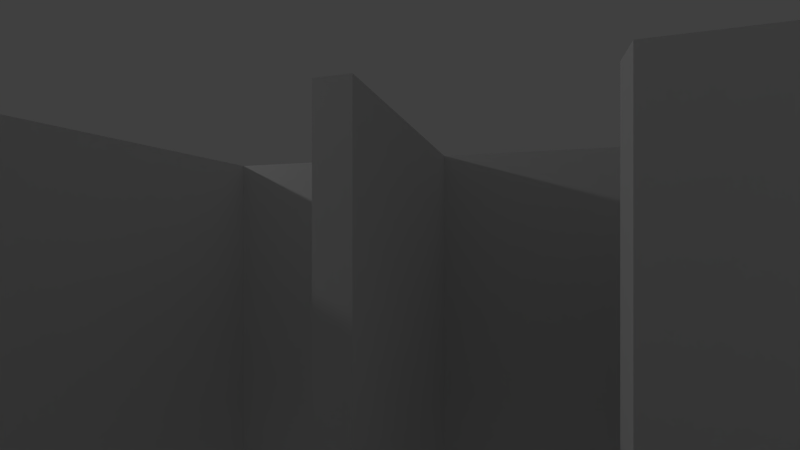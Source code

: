 # Source: room.blend  (saved by Blender 2.65.0; exported with 4.5.12 LTS)
import bpy
from mathutils import Matrix  # noqa: F401  (used for matrix-valued properties, if any)

bpy.ops.wm.read_factory_settings(use_empty=True)
scene = bpy.context.scene
scene.name = 'Scene'

# ---- collections
col_collection_1 = bpy.data.collections.new('Collection 1'); scene.collection.children.link(col_collection_1)
col_cargroup = bpy.data.collections.new('CarGroup')  # instanced only; not linked into the scene

# ---- materials (node trees are filled in below, after node groups)
mat_wall = bpy.data.materials.new('Wall')
mat_wall.alpha_threshold = 0.0
mat_wall.use_transparent_shadow = False
mat_wall.roughness = 0.5
mat_wall.line_color = (0.0, 0.0, 0.0, 1.0)
mat_dirt = bpy.data.materials.new('Dirt')
mat_dirt.alpha_threshold = 0.0
mat_dirt.use_transparent_shadow = False
mat_dirt.diffuse_color = (0.8, 0.09473, 0.07435, 1.0)
mat_dirt.roughness = 0.5
mat_dirt.line_color = (0.0, 0.0, 0.0, 1.0)

# ---- material node trees

# ---- world
world_world = bpy.data.worlds.new('World'); scene.world = world_world
world_world.color = (0.05088, 0.05088, 0.05088)
world_world.use_sun_shadow = False
world_world.sun_shadow_jitter_overblur = 0.0
world_world.cycles.sampling_method = 'MANUAL'
world_world.cycles.sample_map_resolution = 256

# ---- cameras
cam_camera_005 = bpy.data.cameras.new('Camera.005')
cam_camera_005.clip_end = 100.0
cam_camera_005.lens = 35.0
cam_camera_005.sensor_width = 32.0
cam_camera_005.sensor_height = 18.0
cam_camera_005.dof.focus_distance = 0.0
cam_camera_005.dof.aperture_fstop = 128.0
cam_camera_004 = bpy.data.cameras.new('Camera.004')
cam_camera_004.clip_end = 100.0
cam_camera_004.lens = 18.0
cam_camera_004.sensor_width = 32.0
cam_camera_004.sensor_height = 18.0
cam_camera_004.dof.focus_distance = 0.0
cam_camera_004.dof.aperture_fstop = 128.0
cam_camera_003 = bpy.data.cameras.new('Camera.003')
cam_camera_003.clip_end = 100.0
cam_camera_003.lens = 16.0
cam_camera_003.sensor_width = 32.0
cam_camera_003.sensor_height = 18.0
cam_camera_003.dof.focus_distance = 0.0
cam_camera_003.dof.aperture_fstop = 128.0
cam_camera_002 = bpy.data.cameras.new('Camera.002')
cam_camera_002.clip_end = 100.0
cam_camera_002.lens = 16.0
cam_camera_002.sensor_width = 32.0
cam_camera_002.sensor_height = 18.0
cam_camera_002.dof.focus_distance = 0.0
cam_camera_002.dof.aperture_fstop = 128.0
cam_camera_001 = bpy.data.cameras.new('Camera.001')
cam_camera_001.clip_end = 100.0
cam_camera_001.lens = 18.0
cam_camera_001.sensor_width = 32.0
cam_camera_001.sensor_height = 18.0
cam_camera_001.dof.focus_distance = 0.0
cam_camera_001.dof.aperture_fstop = 128.0
cam_camera = bpy.data.cameras.new('Camera')
cam_camera.clip_end = 100.0
cam_camera.lens = 16.0
cam_camera.sensor_width = 32.0
cam_camera.sensor_height = 18.0
cam_camera.ortho_scale = 7.314
cam_camera.dof.focus_distance = 0.0
cam_camera.dof.aperture_fstop = 128.0

# ---- lights
light_lamp = bpy.data.lights.new('Lamp', 'POINT')
light_lamp.transmission_factor = 0.0
light_lamp.cutoff_distance = 30.0
light_lamp.energy = 100.0
light_lamp.shadow_buffer_clip_start = 1.001
light_lamp.shadow_soft_size = 0.1
light_lamp.shadow_maximum_resolution = 0.006
light_lamp.use_absolute_resolution = True
light_lamp.cycles.use_multiple_importance_sampling = False

# ---- meshes
me_collision = bpy.data.meshes.new('Collision')
me_collision.from_pydata([(13.1, 1.2, 0.0), (11.0, 1.2, 0.0), (13.1, 1.3, 0.0), (11.0, 1.3, 0.0), (0.5, -9.0, 0.0), (-0.5, -9.0, 0.0), (0.5, 6.5, 0.0), (-0.5, 6.5, 0.0), (1.4, -10.0, 0.0), (-0.5, -10.0, 0.0), (1.4, -9.0, 0.0), (-0.5, -9.0, 0.0), (8.0, -10.0, 0.0), (3.0, -10.0, 0.0), (8.0, -9.0, 0.0), (3.0, -9.0, 0.0), (19.0, -10.0, 0.0), (17.0, -10.0, 0.0), (19.0, -9.0, 0.0), (17.0, -9.0, 0.0), (19.0, -9.0, 0.0), (18.0, -9.0, 0.0), (19.0, 9.0, 0.0), (18.0, 9.0, 0.0), (18.0, -1.3, 0.0), (14.8, -1.3, 0.0), (18.0, -0.8, 0.0), (14.8, -0.8, 0.0), (15.2, -0.8, 0.0), (14.8, -0.8, 0.0), (15.2, 1.8, 0.0), (14.8, 1.8, 0.0), (15.9, 1.4, 0.0), (15.2, 1.4, 0.0), (15.9, 1.6, 0.0), (15.2, 1.6, 0.0), (18.0, 1.4, 0.0), (17.0, 1.4, 0.0), (18.0, 1.6, 0.0), (17.0, 1.6, 0.0), (15.2, 3.0, 0.0), (14.8, 3.0, 0.0), (15.2, 7.0, 0.0), (14.8, 7.0, 0.0), (18.0, 4.1, 0.0), (16.5, 4.1, 0.0), (18.0, 4.3, 0.0), (16.5, 4.3, 0.0), (16.8, 4.3, 0.0), (16.6, 4.3, 0.0), (16.8, 6.6, 0.0), (16.6, 6.6, 0.0), (17.0, 6.6, 0.0), (15.2, 6.6, 0.0), (17.0, 7.0, 0.0), (15.2, 7.0, 0.0), (10.0, -1.0, 0.0), (9.0, -1.0, 0.0), (10.0, 3.3, 0.0), (9.0, 3.3, 0.0), (13.1, -0.1, 0.0), (10.0, -0.1, 0.0), (13.1, 0.1, 0.0), (10.0, 0.1, 0.0), (11.1, 1.3, 0.0), (11.0, 1.3, 0.0), (11.1, 2.8, 0.0), (11.0, 2.8, 0.0), (11.1, 2.8, 0.0), (10.0, 2.8, 0.0), (11.1, 2.9, 0.0), (10.0, 2.9, 0.0), (5.3, -2.8, 0.0), (0.5, -2.8, 0.0), (5.3, -2.6, 0.0), (0.5, -2.6, 0.0), (5.3, -2.6, 0.0), (5.1, -2.6, 0.0), (5.3, 1.1, 0.0), (5.1, 1.1, 0.0), (5.1, 0.9, 0.0), (4.5, 0.9, 0.0), (5.1, 1.1, 0.0), (4.5, 1.1, 0.0), (4.5, 0.9, 0.0), (4.1, 0.9, 0.0), (4.5, 1.5, 0.0), (4.1, 1.5, 0.0), (4.5, 1.5, 0.0), (4.3, 1.5, 0.0), (4.5, 5.2, 0.0), (4.3, 5.2, 0.0), (5.3, 5.0, 0.0), (4.5, 5.0, 0.0), (5.3, 5.2, 0.0), (4.5, 5.2, 0.0), (5.3, 5.2, 0.0), (5.1, 5.2, 0.0), (5.3, 5.4, 0.0), (5.1, 5.4, 0.0), (5.3, 6.5, 0.0), (5.1, 6.5, 0.0), (5.3, 6.8, 0.0), (5.1, 6.8, 0.0), (3.0, -2.6, 0.0), (2.8, -2.6, 0.0), (3.0, -0.4, 0.0), (2.8, -0.4, 0.0), (3.0, 1.3, 0.0), (0.5, 1.3, 0.0), (3.0, 1.5, 0.0), (0.5, 1.5, 0.0), (1.7, -0.6, 0.0), (0.5, -0.6, 0.0), (1.7, -0.4, 0.0), (0.5, -0.4, 0.0), (1.2, 6.5, 0.0), (-0.5, 6.5, 0.0), (1.2, 8.0, 0.0), (-0.5, 8.0, 0.0), (15.0, -10.0, 0.0), (10.0, -10.0, 0.0), (15.0, -9.0, 0.0), (10.0, -9.0, 0.0)], [], [(2, 3, 1, 0), (6, 7, 5, 4), (118, 119, 117, 116), (10, 11, 9, 8), (14, 15, 13, 12), (122, 123, 121, 120), (18, 19, 17, 16), (22, 23, 21, 20), (26, 27, 25, 24), (30, 31, 29, 28), (34, 35, 33, 32), (38, 39, 37, 36), (50, 51, 49, 48), (46, 47, 45, 44), (54, 55, 53, 52), (42, 43, 41, 40), (62, 63, 61, 60), (66, 67, 65, 64), (70, 71, 69, 68), (58, 59, 57, 56), (78, 79, 77, 76), (74, 75, 73, 72), (106, 107, 105, 104), (82, 83, 81, 80), (86, 87, 85, 84), (90, 91, 89, 88), (94, 95, 93, 92), (98, 99, 97, 96), (102, 103, 101, 100), (110, 111, 109, 108), (114, 115, 113, 112)])
me_collision.materials.append(mat_wall)
me_collision.use_remesh_preserve_volume = False
me_collision.use_remesh_preserve_attributes = False
me_collision.use_mirror_vertex_groups = False
me_collision.update()
me_plane_007 = bpy.data.meshes.new('Plane.007')
me_plane_007.from_pydata([(1.0, -1.0, 0.0), (-1.0, -1.0, 0.0), (1.0, 1.0, 0.0), (-1.0, 1.0, 0.0)], [], [(1, 0, 2, 3)])
_uv = me_plane_007.uv_layers.new(name='UV coord')
_uv.uv.foreach_set('vector', [9.998e-05, 0.0001001, 0.9999, 9.998e-05, 0.9999, 0.9999, 0.0001, 0.9999])
me_plane_007.materials.append(mat_dirt)
me_plane_007.use_remesh_preserve_volume = False
me_plane_007.use_remesh_preserve_attributes = False
me_plane_007.use_mirror_vertex_groups = False
me_plane_007.update()
me_plane_006 = bpy.data.meshes.new('Plane.006')
me_plane_006.from_pydata([(1.0, -1.0, 0.0), (-1.0, -1.0, 0.0), (1.0, 1.0, 0.0), (-1.0, 1.0, 0.0)], [], [(1, 0, 2, 3)])
_uv = me_plane_006.uv_layers.new(name='UVMap')
_uv.uv.foreach_set('vector', [9.998e-05, 0.0001001, 0.9999, 9.998e-05, 0.9999, 0.9999, 0.0001, 0.9999])
me_plane_006.materials.append(mat_dirt)
me_plane_006.use_remesh_preserve_volume = False
me_plane_006.use_remesh_preserve_attributes = False
me_plane_006.use_mirror_vertex_groups = False
me_plane_006.update()
me_plane_005 = bpy.data.meshes.new('Plane.005')
me_plane_005.from_pydata([(1.0, -1.0, 0.0), (-1.0, -1.0, 0.0), (1.0, 1.0, 0.0), (-1.0, 1.0, 0.0)], [], [(1, 0, 2, 3)])
_uv = me_plane_005.uv_layers.new(name='UVMap')
_uv.uv.foreach_set('vector', [9.998e-05, 0.0001001, 0.9999, 9.998e-05, 0.9999, 0.9999, 0.0001, 0.9999])
me_plane_005.materials.append(mat_dirt)
me_plane_005.use_remesh_preserve_volume = False
me_plane_005.use_remesh_preserve_attributes = False
me_plane_005.use_mirror_vertex_groups = False
me_plane_005.update()
me_walls = bpy.data.meshes.new('Walls')
me_walls.from_pydata([(0.5, -9.0, 0.0), (-0.5, -9.0, 0.0), (0.5, 6.5, 0.0), (-0.5, 6.5, 0.0), (1.4, -10.0, 0.0), (-0.5, -10.0, 0.0), (1.4, -9.0, 0.0), (8.0, -10.0, 0.0), (3.0, -10.0, 0.0), (8.0, -9.0, 0.0), (3.0, -9.0, 0.0), (15.0, -10.0, 0.0), (10.0, -10.0, 0.0), (15.0, -9.0, 0.0), (10.0, -9.0, 0.0), (19.0, -10.0, 0.0), (17.0, -10.0, 0.0), (19.0, -9.0, 0.0), (17.0, -9.0, 0.0), (18.0, -9.0, 0.0), (19.0, 9.0, 0.0), (18.0, 9.0, 0.0), (18.0, -1.3, 0.0), (14.8, -1.3, 0.0), (18.0, -0.8, 0.0), (14.8, -0.8, 0.0), (15.2, -0.8, 0.0), (15.2, 1.8, 0.0), (14.8, 1.8, 0.0), (15.9, 1.4, 0.0), (15.2, 1.4, 0.0), (15.9, 1.6, 0.0), (15.2, 1.6, 0.0), (18.0, 1.4, 0.0), (17.0, 1.4, 0.0), (18.0, 1.6, 0.0), (17.0, 1.6, 0.0), (15.2, 3.0, 0.0), (14.8, 3.0, 0.0), (15.2, 7.0, 0.0), (14.8, 7.0, 0.0), (18.0, 4.1, 0.0), (16.5, 4.1, 0.0), (18.0, 4.3, 0.0), (16.5, 4.3, 0.0), (16.8, 4.3, 0.0), (16.6, 4.3, 0.0), (16.8, 6.6, 0.0), (16.6, 6.6, 0.0), (17.0, 6.6, 0.0), (15.2, 6.6, 0.0), (17.0, 7.0, 0.0), (10.0, -1.0, 0.0), (9.0, -1.0, 0.0), (10.0, 3.3, 0.0), (9.0, 3.3, 0.0), (13.1, -0.1, 0.0), (10.0, -0.1, 0.0), (13.1, 0.1, 0.0), (10.0, 0.1, 0.0), (11.1, 1.2, 0.0), (11.0, 1.2, 0.0), (11.1, 1.2, 0.0), (11.1, 2.8, 0.0), (11.0, 2.8, 0.0), (10.0, 2.8, 0.0), (11.1, 2.9, 0.0), (10.0, 2.9, 0.0), (5.3, -2.8, 0.0), (0.5, -2.8, 0.0), (5.3, -2.6, 0.0), (0.5, -2.6, 0.0), (5.1, -2.6, 0.0), (5.3, 1.1, 0.0), (5.1, 0.9, 0.0), (4.5, 0.9, 0.0), (5.1, 1.1, 0.0), (4.5, 1.1, 0.0), (4.1, 0.9, 0.0), (4.5, 1.5, 0.0), (4.1, 1.5, 0.0), (4.3, 1.5, 0.0), (4.5, 5.2, 0.0), (4.3, 5.2, 0.0), (5.3, 5.0, 0.0), (4.5, 5.0, 0.0), (5.3, 5.2, 0.0), (5.1, 5.2, 0.0), (5.3, 5.4, 0.0), (5.1, 5.4, 0.0), (5.3, 6.5, 0.0), (5.1, 6.5, 0.0), (5.3, 6.8, 0.0), (5.1, 6.8, 0.0), (3.0, -2.6, 0.0), (2.8, -2.6, 0.0), (3.0, -0.4, 0.0), (2.8, -0.4, 0.0), (3.0, 1.3, 0.0), (0.5, 1.3, 0.0), (3.0, 1.5, 0.0), (0.5, 1.5, 0.0), (1.7, -0.6, 0.0), (0.5, -0.6, 0.0), (1.7, -0.4, 0.0), (0.5, -0.4, 0.0), (1.2, 6.5, 0.0), (1.2, 8.0, 0.0), (-0.5, 8.0, 0.0), (0.5, -9.0, 4.0), (-0.5, -9.0, 4.0), (0.5, 6.5, 4.0), (-0.5, 6.5, 4.0), (1.4, -10.0, 4.0), (-0.5, -10.0, 4.0), (1.4, -9.0, 4.0), (8.0, -10.0, 4.0), (3.0, -10.0, 4.0), (8.0, -9.0, 4.0), (3.0, -9.0, 4.0), (15.0, -10.0, 4.0), (10.0, -10.0, 4.0), (15.0, -9.0, 4.0), (10.0, -9.0, 4.0), (19.0, -10.0, 4.0), (17.0, -10.0, 4.0), (19.0, -9.0, 4.0), (17.0, -9.0, 4.0), (18.0, -9.0, 4.0), (19.0, 9.0, 4.0), (18.0, 9.0, 4.0), (18.0, -1.3, 4.0), (14.8, -1.3, 4.0), (18.0, -0.8, 4.0), (14.8, -0.8, 4.0), (15.2, -0.8, 4.0), (15.2, 1.8, 4.0), (14.8, 1.8, 4.0), (15.9, 1.4, 4.0), (15.2, 1.4, 4.0), (15.9, 1.6, 4.0), (15.2, 1.6, 4.0), (18.0, 1.4, 4.0), (17.0, 1.4, 4.0), (18.0, 1.6, 4.0), (17.0, 1.6, 4.0), (15.2, 3.0, 4.0), (14.8, 3.0, 4.0), (15.2, 7.0, 4.0), (14.8, 7.0, 4.0), (18.0, 4.1, 4.0), (16.5, 4.1, 4.0), (18.0, 4.3, 4.0), (16.5, 4.3, 4.0), (16.8, 4.3, 4.0), (16.6, 4.3, 4.0), (16.8, 6.6, 4.0), (16.6, 6.6, 4.0), (17.0, 6.6, 4.0), (15.2, 6.6, 4.0), (17.0, 7.0, 4.0), (10.0, -1.0, 4.0), (9.0, -1.0, 4.0), (10.0, 3.3, 4.0), (9.0, 3.3, 4.0), (13.1, -0.1, 1.0), (10.0, -0.1, 1.0), (13.1, 0.1, 1.0), (10.0, 0.1, 1.0), (13.1, 1.299, 0.99), (11.0, 1.2, 1.0), (11.1, 1.2, 1.0), (11.1, 2.8, 1.0), (11.0, 2.8, 1.0), (10.0, 2.8, 1.0), (11.1, 2.9, 1.0), (10.0, 2.9, 1.0), (5.3, -2.8, 4.0), (0.5, -2.8, 4.0), (5.3, -2.6, 4.0), (0.5, -2.6, 4.0), (5.1, -2.6, 4.0), (5.3, 1.1, 4.0), (5.1, 0.9, 4.0), (4.5, 0.9, 4.0), (5.1, 1.1, 4.0), (4.5, 1.1, 4.0), (4.1, 0.9, 4.0), (4.5, 1.5, 4.0), (4.1, 1.5, 4.0), (4.3, 1.5, 4.0), (4.5, 5.2, 4.0), (4.3, 5.2, 4.0), (5.3, 5.0, 4.0), (4.5, 5.0, 4.0), (5.3, 5.2, 4.0), (5.1, 5.2, 4.0), (5.3, 5.4, 4.0), (5.1, 5.4, 4.0), (5.3, 6.5, 4.0), (5.1, 6.5, 4.0), (5.3, 6.8, 4.0), (5.1, 6.8, 4.0), (3.0, -2.6, 4.0), (2.8, -2.6, 4.0), (3.0, -0.4, 4.0), (2.8, -0.4, 4.0), (3.0, 1.3, 4.0), (0.5, 1.3, 4.0), (3.0, 1.5, 4.0), (0.5, 1.5, 4.0), (1.7, -0.6, 4.0), (0.5, -0.6, 4.0), (1.7, -0.4, 4.0), (0.5, -0.4, 4.0), (1.2, 6.5, 4.0), (1.2, 8.0, 4.0), (-0.5, 8.0, 4.0), (13.1, 1.2, 0.0), (13.0, 1.2, 0.0), (13.1, 1.3, 0.0), (13.0, 1.3, 0.0), (13.1, 1.2, 0.99), (13.0, 1.2, 0.99), (13.1, 1.3, 0.99), (13.0, 1.3, 0.99), (11.9, 1.225, 0.0), (11.85, 1.225, 0.0), (11.9, 1.275, 0.0), (11.85, 1.275, 0.0), (11.9, 1.225, 0.99), (11.85, 1.225, 0.99), (11.9, 1.275, 0.99), (11.85, 1.275, 0.99), (12.2, 1.225, 0.0), (12.15, 1.225, 0.0), (12.2, 1.275, 0.0), (12.15, 1.275, 0.0), (12.2, 1.225, 0.99), (12.15, 1.225, 0.99), (12.2, 1.275, 0.99), (12.15, 1.275, 0.99), (12.5, 1.225, 0.0), (12.45, 1.225, 0.0), (12.5, 1.275, 0.0), (12.45, 1.275, 0.0), (12.5, 1.225, 0.99), (12.45, 1.225, 0.99), (12.5, 1.275, 0.99), (12.45, 1.275, 0.99), (12.8, 1.225, 0.0), (12.75, 1.225, 0.0), (12.8, 1.275, 0.0), (12.75, 1.275, 0.0), (12.8, 1.225, 0.99), (12.75, 1.225, 0.99), (12.8, 1.275, 0.99), (12.75, 1.275, 0.99), (11.6, 1.225, 0.0), (11.55, 1.225, 0.0), (11.6, 1.275, 0.0), (11.55, 1.275, 0.0), (11.6, 1.225, 0.99), (11.55, 1.225, 0.99), (11.6, 1.275, 0.99), (11.55, 1.275, 0.99), (11.3, 1.225, 0.0), (11.25, 1.225, 0.0), (11.3, 1.275, 0.0), (11.25, 1.275, 0.0), (11.3, 1.225, 0.99), (11.25, 1.225, 0.99), (11.3, 1.275, 0.99), (11.25, 1.275, 0.99), (11.1, 1.299, 0.99), (13.1, 1.299, 0.99), (11.1, 1.299, 0.99), (13.1, 1.299, 1.0), (11.1, 1.299, 1.0), (11.1, 1.299, 0.99), (13.1, 1.299, 0.99), (13.1, 1.199, 1.0), (11.1, 1.199, 1.0), (13.1, 1.199, 0.99), (11.1, 1.199, 0.99)], [(60, 61)], [(17, 18, 127, 126), (40, 38, 147, 149), (63, 64, 173, 172), (15, 17, 126, 124), (83, 81, 190, 192), (41, 150, 151, 42), (107, 108, 217, 216), (62, 63, 172, 171), (18, 16, 125, 127), (84, 193, 194, 85), (43, 44, 153, 152), (106, 107, 216, 215), (41, 43, 152, 150), (20, 21, 130, 129), (84, 86, 195, 193), (44, 42, 151, 153), (66, 67, 176, 175), (45, 154, 155, 46), (21, 19, 128, 130), (47, 48, 157, 156), (67, 65, 174, 176), (22, 131, 132, 23), (88, 89, 198, 197), (45, 47, 156, 154), (68, 177, 178, 69), (24, 25, 134, 133), (48, 46, 155, 157), (0, 1, 110, 109), (70, 71, 180, 179), (22, 24, 133, 131), (89, 87, 196, 198), (49, 158, 159, 50), (2, 3, 112, 111), (68, 70, 179, 177), (25, 23, 132, 134), (90, 199, 200, 91), (0, 2, 111, 109), (71, 69, 178, 180), (92, 93, 202, 201), (49, 51, 160, 158), (3, 1, 110, 112), (27, 28, 137, 136), (90, 92, 201, 199), (4, 113, 114, 5), (26, 27, 136, 135), (93, 91, 200, 202), (52, 161, 162, 53), (94, 95, 204, 203), (54, 55, 164, 163), (4, 6, 115, 113), (29, 138, 139, 30), (96, 97, 206, 205), (52, 54, 163, 161), (74, 183, 184, 75), (31, 32, 141, 140), (94, 96, 205, 203), (55, 53, 162, 164), (7, 116, 117, 8), (76, 77, 186, 185), (29, 31, 140, 138), (97, 95, 204, 206), (56, 165, 166, 57), (9, 10, 119, 118), (74, 76, 185, 183), (32, 30, 139, 141), (98, 207, 208, 99), (7, 9, 118, 116), (77, 75, 184, 186), (33, 142, 143, 34), (100, 101, 210, 209), (56, 58, 167, 165), (10, 8, 117, 119), (35, 36, 145, 144), (98, 100, 209, 207), (59, 57, 166, 168), (11, 120, 121, 12), (79, 80, 189, 188), (33, 35, 144, 142), (101, 99, 208, 210), (13, 14, 123, 122), (36, 34, 143, 145), (102, 211, 212, 103), (11, 13, 122, 120), (80, 78, 187, 189), (37, 146, 147, 38), (104, 105, 214, 213), (14, 12, 121, 123), (39, 40, 149, 148), (102, 104, 213, 211), (15, 124, 125, 16), (82, 83, 192, 191), (37, 39, 148, 146), (105, 103, 212, 214), (76, 185, 182, 73), (79, 82, 191, 188), (106, 215, 112, 3), (17, 20, 129, 126), (82, 85, 194, 191), (1, 110, 115, 6), (73, 182, 179, 70), (25, 134, 137, 28), (63, 66, 175, 172), (86, 87, 196, 195), (72, 181, 185, 76), (64, 61, 170, 173), (5, 114, 110, 1), (17, 126, 128, 19), (86, 82, 191, 195), (108, 3, 112, 217), (63, 172, 174, 65), (86, 88, 197, 195), (59, 168, 167, 58), (51, 39, 148, 160), (26, 135, 134, 25), (78, 75, 184, 187), (70, 179, 181, 72), (39, 50, 159, 148), (79, 188, 184, 75), (81, 79, 188, 190), (61, 62, 171, 170), (218, 222, 223, 219), (220, 221, 225, 224), (218, 220, 224, 222), (221, 219, 223, 225), (226, 230, 231, 227), (228, 229, 233, 232), (226, 228, 232, 230), (229, 227, 231, 233), (234, 238, 239, 235), (236, 237, 241, 240), (234, 236, 240, 238), (237, 235, 239, 241), (242, 246, 247, 243), (244, 245, 249, 248), (242, 244, 248, 246), (245, 243, 247, 249), (250, 254, 255, 251), (252, 253, 257, 256), (250, 252, 256, 254), (253, 251, 255, 257), (258, 262, 263, 259), (260, 261, 265, 264), (258, 260, 264, 262), (261, 259, 263, 265), (266, 270, 271, 267), (268, 269, 273, 272), (266, 268, 272, 270), (269, 267, 271, 273), (172, 175, 176, 174), (171, 172, 173, 170), (276, 278, 277, 275), (276, 275, 280, 279), (278, 282, 281, 277), (169, 283, 284, 274), (169, 277, 281, 283), (283, 281, 282, 284)])
me_walls.materials.append(mat_wall)
me_walls.use_remesh_preserve_volume = False
me_walls.use_remesh_preserve_attributes = False
me_walls.use_mirror_vertex_groups = False
me_walls.update()

# ---- objects
ob_collision = bpy.data.objects.new('Collision', me_collision)
ob_camera6 = bpy.data.objects.new('Camera6', cam_camera_005)
ob_camera5 = bpy.data.objects.new('Camera5', cam_camera_004)
ob_camera4 = bpy.data.objects.new('Camera4', cam_camera_003)
ob_camera3 = bpy.data.objects.new('Camera3', cam_camera_002)
ob_camera2 = bpy.data.objects.new('Camera2', cam_camera_001)
ob_spot3 = bpy.data.objects.new('spot3', me_plane_007)
ob_spot2 = bpy.data.objects.new('spot2', me_plane_006)
ob_spot1 = bpy.data.objects.new('spot1', me_plane_005)
ob_lamp = bpy.data.objects.new('Lamp', light_lamp)
ob_camera1 = bpy.data.objects.new('Camera1', cam_camera)
ob_walls = bpy.data.objects.new('Walls', me_walls)
ob_cargroup = bpy.data.objects.new('CarGroup', None)

# ---- transforms, parenting, visibility, modifiers, constraints
ob_collision.location = (-9.0, -1.0, 0.0)
ob_collision.lineart.crease_threshold = 0.0
ob_camera6.location = (7.429, 0.5293, 3.752)
ob_camera6.lineart.crease_threshold = 0.0
ob_camera5.location = (5.118, 7.077, 3.624)
ob_camera5.rotation_euler = (1.172, -1.181e-08, 2.734)
ob_camera5.lineart.crease_threshold = 0.0
ob_camera4.location = (-6.911, 0.2275, 3.33)
ob_camera4.rotation_euler = (1.571, 3.672e-08, -2.848)
ob_camera4.lineart.crease_threshold = 0.0
ob_camera3.location = (-5.509, 6.992, 3.33)
ob_camera3.rotation_euler = (1.571, 3.672e-08, -2.848)
ob_camera3.lineart.crease_threshold = 0.0
ob_camera2.location = (-3.589, 1.935, 3.624)
ob_camera2.rotation_euler = (1.172, -1.181e-08, 2.734)
ob_camera2.lineart.crease_threshold = 0.0
ob_spot3.location = (2.799, -4.267, 0.001)
ob_spot3.scale = (0.2, 0.2, 0.2)
ob_spot3.lineart.crease_threshold = 0.0
ob_spot2.location = (-1.0, -7.22, 0.001)
ob_spot2.scale = (0.2, 0.2, 0.2)
ob_spot2.lineart.crease_threshold = 0.0
ob_spot1.location = (0.0, -5.408, 0.001)
ob_spot1.scale = (0.2, 0.2, 0.2)
ob_spot1.lineart.crease_threshold = 0.0
ob_lamp.location = (0.07624, 0.005455, 5.904)
ob_lamp.rotation_euler = (0.6503, 0.05522, 1.866)
ob_lamp.lock_rotations_4d = False
ob_lamp.empty_display_type = 'ARROWS'
ob_lamp.color = (0.0, 0.0, 0.0, 0.0)
ob_lamp.lineart.crease_threshold = 0.0
ob_camera1.location = (-8.145, -9.73, 3.5)
ob_camera1.rotation_euler = (1.064, 1.063e-05, -0.9753)
ob_camera1.scale = (1.0, 1.0, 1.0)
ob_camera1.lock_rotations_4d = False
ob_camera1.empty_display_type = 'ARROWS'
ob_camera1.color = (0.0, 0.0, 0.0, 0.0)
ob_camera1.display_type = 'WIRE'
ob_camera1.lineart.crease_threshold = 0.0
ob_walls.location = (-9.0, -1.0, 0.0)
ob_walls.lineart.crease_threshold = 0.0
ob_cargroup.location = (0.0, -6.63, 0.0)
ob_cargroup.empty_image_offset = (0.0, 0.0)
ob_cargroup.show_instancer_for_render = False
ob_cargroup.instance_type = 'COLLECTION'
ob_cargroup.lineart.crease_threshold = 0.0
ob_cargroup.instance_collection = col_cargroup

# ---- collection membership
col_collection_1.objects.link(ob_collision)
col_collection_1.objects.link(ob_camera6)
col_collection_1.objects.link(ob_camera5)
col_collection_1.objects.link(ob_camera4)
col_collection_1.objects.link(ob_camera3)
col_collection_1.objects.link(ob_camera2)
col_collection_1.objects.link(ob_spot3)
col_collection_1.objects.link(ob_spot2)
col_collection_1.objects.link(ob_spot1)
col_collection_1.objects.link(ob_lamp)
col_collection_1.objects.link(ob_camera1)
col_collection_1.objects.link(ob_walls)
col_collection_1.objects.link(ob_cargroup)

# ---- scene / render settings (as saved in the file)
scene.camera = ob_camera4
scene.frame_start = 1; scene.frame_end = 250; scene.frame_set(0)
scene.render.engine = 'BLENDER_EEVEE_NEXT'
scene.render.image_settings.color_mode = 'RGB'
scene.render.image_settings.compression = 90
scene.render.resolution_percentage = 50
scene.render.dither_intensity = 0.0
scene.render.bake_margin = 2
scene.render.bake_bias = 0.0
scene.cycles.use_denoising = False
scene.cycles.samples = 10
scene.cycles.sampling_pattern = 'TABULATED_SOBOL'
scene.cycles.light_sampling_threshold = 0.0
scene.cycles.use_adaptive_sampling = False
scene.cycles.use_light_tree = False
scene.cycles.blur_glossy = 0.0
scene.cycles.volume_bounces = 1
scene.cycles.pixel_filter_type = 'GAUSSIAN'
scene.cycles.sample_clamp_indirect = 0.0
scene.view_settings.view_transform = 'Standard'
bpy.context.view_layer.update()
